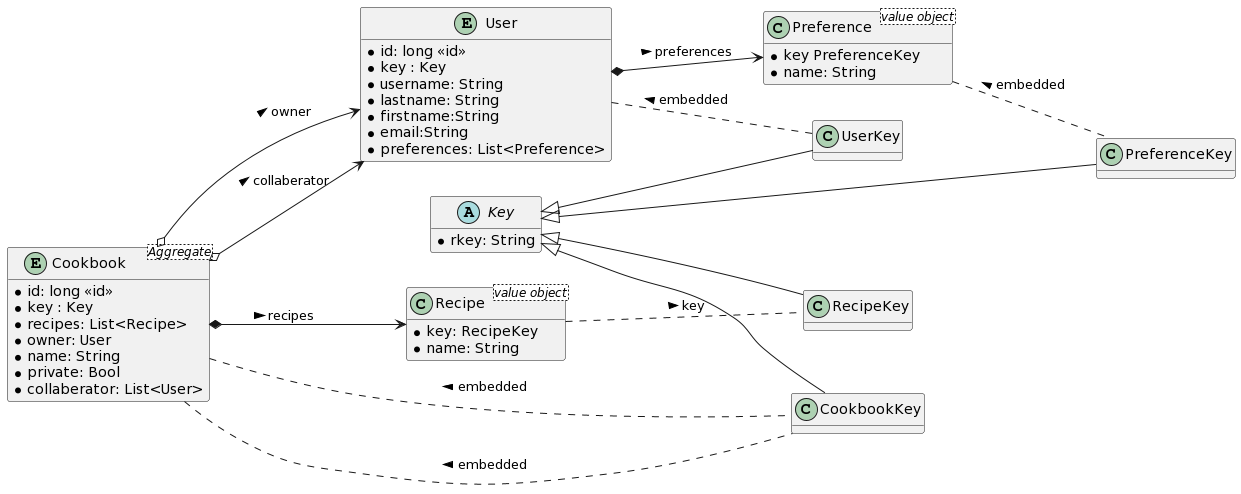

The diagram above was rendered by PlantUML. Its source (embedded in the PNG):
@startuml
hide empty methods
left to right direction

abstract Key {
   *rkey: String  
   
}

class Recipe <value object>{
  *key: RecipeKey
  *name: String
}
class Preference <value object> {
  *key PreferenceKey
  *name: String
}
class UserKey{}
class RecipeKey{}
class CookbookKey{}
class PreferenceKey{}


entity User {
    *id: long <<id>>
    *key : Key
    *username: String
    *lastname: String
    *firstname:String
    *email:String
    *preferences: List<Preference>
}

entity Cookbook <Aggregate> {
    *id: long <<id>>
    *key : Key
    *recipes: List<Recipe>
    *owner: User
    *name: String
    *private: Bool
    *collaberator: List<User>

}
Cookbook .. CookbookKey : < embedded
Recipe .. RecipeKey : > key
Preference .. PreferenceKey : < embedded
User .. UserKey : < embedded
User *--> Preference : > preferences
Cookbook *--> Recipe : > recipes
Cookbook o-->  User : > collaberator
Cookbook o-->  User : > owner
Cookbook .. CookbookKey : < embedded

Key <|-- RecipeKey
Key <|-- CookbookKey
Key <|-- PreferenceKey
Key <|-- UserKey
@enduml